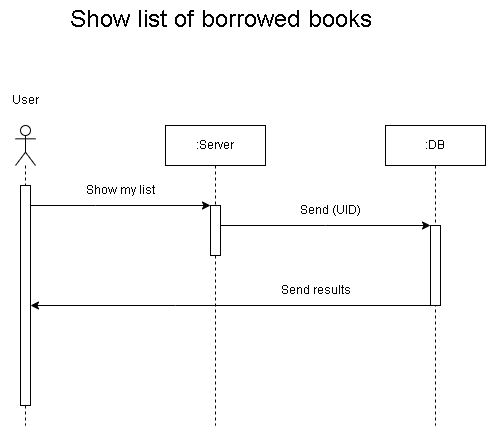

The diagram above was exported from draw.io. Its source (the exported page's mxGraphModel, read from the mxfile embedded in the PNG):
<mxGraphModel dx="1050" dy="581" grid="1" gridSize="10" guides="1" tooltips="1" connect="1" arrows="1" fold="1" page="1" pageScale="1" pageWidth="850" pageHeight="1100" math="0" shadow="0">
  <root>
    <mxCell id="0" />
    <mxCell id="1" parent="0" />
    <mxCell id="WBWlv5GJ4r7-8ohFWKOc-1" value="" style="shape=umlLifeline;perimeter=lifelinePerimeter;whiteSpace=wrap;html=1;container=1;dropTarget=0;collapsible=0;recursiveResize=0;outlineConnect=0;portConstraint=eastwest;newEdgeStyle={&quot;edgeStyle&quot;:&quot;elbowEdgeStyle&quot;,&quot;elbow&quot;:&quot;vertical&quot;,&quot;curved&quot;:0,&quot;rounded&quot;:0};participant=umlActor;" vertex="1" parent="1">
      <mxGeometry x="220" y="150" width="20" height="300" as="geometry" />
    </mxCell>
    <mxCell id="WBWlv5GJ4r7-8ohFWKOc-6" value="" style="html=1;points=[];perimeter=orthogonalPerimeter;outlineConnect=0;targetShapes=umlLifeline;portConstraint=eastwest;newEdgeStyle={&quot;edgeStyle&quot;:&quot;elbowEdgeStyle&quot;,&quot;elbow&quot;:&quot;vertical&quot;,&quot;curved&quot;:0,&quot;rounded&quot;:0};" vertex="1" parent="WBWlv5GJ4r7-8ohFWKOc-1">
      <mxGeometry x="5" y="60" width="10" height="220" as="geometry" />
    </mxCell>
    <mxCell id="WBWlv5GJ4r7-8ohFWKOc-2" value=":Server" style="shape=umlLifeline;perimeter=lifelinePerimeter;whiteSpace=wrap;html=1;container=1;dropTarget=0;collapsible=0;recursiveResize=0;outlineConnect=0;portConstraint=eastwest;newEdgeStyle={&quot;edgeStyle&quot;:&quot;elbowEdgeStyle&quot;,&quot;elbow&quot;:&quot;vertical&quot;,&quot;curved&quot;:0,&quot;rounded&quot;:0};" vertex="1" parent="1">
      <mxGeometry x="370" y="150" width="100" height="300" as="geometry" />
    </mxCell>
    <mxCell id="WBWlv5GJ4r7-8ohFWKOc-32" value="" style="html=1;points=[];perimeter=orthogonalPerimeter;outlineConnect=0;targetShapes=umlLifeline;portConstraint=eastwest;newEdgeStyle={&quot;edgeStyle&quot;:&quot;elbowEdgeStyle&quot;,&quot;elbow&quot;:&quot;vertical&quot;,&quot;curved&quot;:0,&quot;rounded&quot;:0};" vertex="1" parent="WBWlv5GJ4r7-8ohFWKOc-2">
      <mxGeometry x="45" y="80" width="10" height="50" as="geometry" />
    </mxCell>
    <mxCell id="WBWlv5GJ4r7-8ohFWKOc-3" value=":DB" style="shape=umlLifeline;perimeter=lifelinePerimeter;whiteSpace=wrap;html=1;container=1;dropTarget=0;collapsible=0;recursiveResize=0;outlineConnect=0;portConstraint=eastwest;newEdgeStyle={&quot;edgeStyle&quot;:&quot;elbowEdgeStyle&quot;,&quot;elbow&quot;:&quot;vertical&quot;,&quot;curved&quot;:0,&quot;rounded&quot;:0};" vertex="1" parent="1">
      <mxGeometry x="590" y="150" width="100" height="300" as="geometry" />
    </mxCell>
    <mxCell id="WBWlv5GJ4r7-8ohFWKOc-56" value="" style="html=1;points=[];perimeter=orthogonalPerimeter;outlineConnect=0;targetShapes=umlLifeline;portConstraint=eastwest;newEdgeStyle={&quot;edgeStyle&quot;:&quot;elbowEdgeStyle&quot;,&quot;elbow&quot;:&quot;vertical&quot;,&quot;curved&quot;:0,&quot;rounded&quot;:0};" vertex="1" parent="WBWlv5GJ4r7-8ohFWKOc-3">
      <mxGeometry x="45" y="100" width="10" height="80" as="geometry" />
    </mxCell>
    <mxCell id="WBWlv5GJ4r7-8ohFWKOc-4" value="User" style="text;html=1;align=center;verticalAlign=middle;resizable=0;points=[];autosize=1;strokeColor=none;fillColor=none;" vertex="1" parent="1">
      <mxGeometry x="205" y="110" width="50" height="30" as="geometry" />
    </mxCell>
    <mxCell id="WBWlv5GJ4r7-8ohFWKOc-5" value="Show list of borrowed books" style="text;html=1;align=center;verticalAlign=middle;resizable=0;points=[];autosize=1;strokeColor=none;fillColor=none;fontSize=24;" vertex="1" parent="1">
      <mxGeometry x="265" y="25" width="320" height="40" as="geometry" />
    </mxCell>
    <mxCell id="WBWlv5GJ4r7-8ohFWKOc-31" value="" style="edgeStyle=none;orthogonalLoop=1;jettySize=auto;html=1;rounded=0;" edge="1" parent="1" source="WBWlv5GJ4r7-8ohFWKOc-6" target="WBWlv5GJ4r7-8ohFWKOc-32">
      <mxGeometry width="100" relative="1" as="geometry">
        <mxPoint x="270" y="230" as="sourcePoint" />
        <mxPoint x="370" y="230" as="targetPoint" />
        <Array as="points">
          <mxPoint x="300" y="230" />
        </Array>
      </mxGeometry>
    </mxCell>
    <mxCell id="WBWlv5GJ4r7-8ohFWKOc-33" value="Show my list" style="text;html=1;align=center;verticalAlign=middle;resizable=0;points=[];autosize=1;strokeColor=none;fillColor=none;" vertex="1" parent="1">
      <mxGeometry x="280" y="200" width="90" height="30" as="geometry" />
    </mxCell>
    <mxCell id="WBWlv5GJ4r7-8ohFWKOc-55" value="" style="edgeStyle=none;orthogonalLoop=1;jettySize=auto;html=1;rounded=0;" edge="1" parent="1" source="WBWlv5GJ4r7-8ohFWKOc-32" target="WBWlv5GJ4r7-8ohFWKOc-56">
      <mxGeometry width="100" relative="1" as="geometry">
        <mxPoint x="480" y="250" as="sourcePoint" />
        <mxPoint x="580" y="250" as="targetPoint" />
        <Array as="points">
          <mxPoint x="530" y="250" />
        </Array>
      </mxGeometry>
    </mxCell>
    <mxCell id="WBWlv5GJ4r7-8ohFWKOc-57" value="Send (UID)" style="text;html=1;align=center;verticalAlign=middle;resizable=0;points=[];autosize=1;strokeColor=none;fillColor=none;" vertex="1" parent="1">
      <mxGeometry x="495" y="220" width="80" height="30" as="geometry" />
    </mxCell>
    <mxCell id="WBWlv5GJ4r7-8ohFWKOc-58" value="" style="edgeStyle=none;orthogonalLoop=1;jettySize=auto;html=1;rounded=0;" edge="1" parent="1" source="WBWlv5GJ4r7-8ohFWKOc-56" target="WBWlv5GJ4r7-8ohFWKOc-6">
      <mxGeometry width="100" relative="1" as="geometry">
        <mxPoint x="460" y="360" as="sourcePoint" />
        <mxPoint x="560" y="360" as="targetPoint" />
        <Array as="points">
          <mxPoint x="380" y="330" />
        </Array>
      </mxGeometry>
    </mxCell>
    <mxCell id="WBWlv5GJ4r7-8ohFWKOc-59" value="Send results" style="text;html=1;align=center;verticalAlign=middle;resizable=0;points=[];autosize=1;strokeColor=none;fillColor=none;" vertex="1" parent="1">
      <mxGeometry x="475" y="300" width="90" height="30" as="geometry" />
    </mxCell>
  </root>
</mxGraphModel>